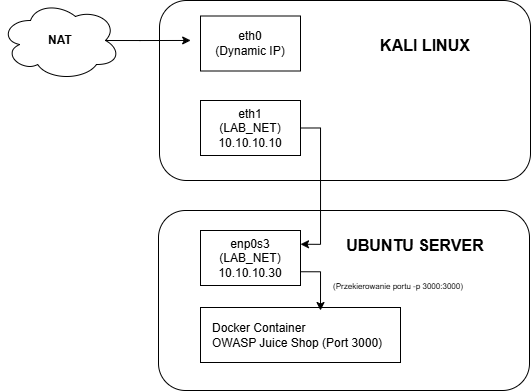

The diagram above was exported from draw.io. Its source (the exported page's mxGraphModel, read from the mxfile embedded in the PNG):
<mxGraphModel dx="975" dy="541" grid="1" gridSize="10" guides="1" tooltips="1" connect="1" arrows="1" fold="1" page="1" pageScale="1" pageWidth="827" pageHeight="1169" math="0" shadow="0">
  <root>
    <mxCell id="0" />
    <mxCell id="1" parent="0" />
    <mxCell id="1f7AAvfzoXZsgpQMVZRq-4" parent="1" style="ellipse;shape=cloud;whiteSpace=wrap;html=1;" value="" vertex="1">
      <mxGeometry height="80" width="120" x="70" y="250" as="geometry" />
    </mxCell>
    <mxCell id="1f7AAvfzoXZsgpQMVZRq-5" parent="1" style="text;html=1;whiteSpace=wrap;strokeColor=none;fillColor=none;align=center;verticalAlign=middle;rounded=0;" value="&lt;b&gt;NAT&lt;/b&gt;" vertex="1">
      <mxGeometry height="30" width="60" x="100" y="275" as="geometry" />
    </mxCell>
    <mxCell id="1f7AAvfzoXZsgpQMVZRq-6" parent="1" style="rounded=1;whiteSpace=wrap;html=1;" value="" vertex="1">
      <mxGeometry height="180" width="371" x="229" y="250" as="geometry" />
    </mxCell>
    <mxCell id="1f7AAvfzoXZsgpQMVZRq-8" edge="1" parent="1" source="1f7AAvfzoXZsgpQMVZRq-6" style="edgeStyle=orthogonalEdgeStyle;rounded=0;orthogonalLoop=1;jettySize=auto;html=1;exitX=0.5;exitY=1;exitDx=0;exitDy=0;" target="1f7AAvfzoXZsgpQMVZRq-6">
      <mxGeometry relative="1" as="geometry" />
    </mxCell>
    <mxCell id="1f7AAvfzoXZsgpQMVZRq-9" parent="1" style="rounded=1;whiteSpace=wrap;html=1;" value="" vertex="1">
      <mxGeometry height="180" width="371" x="228" y="460" as="geometry" />
    </mxCell>
    <mxCell id="1f7AAvfzoXZsgpQMVZRq-10" edge="1" parent="1" source="1f7AAvfzoXZsgpQMVZRq-4" style="edgeStyle=orthogonalEdgeStyle;rounded=0;orthogonalLoop=1;jettySize=auto;html=1;exitX=0.875;exitY=0.5;exitDx=0;exitDy=0;exitPerimeter=0;entryX=0.084;entryY=0.222;entryDx=0;entryDy=0;entryPerimeter=0;" target="1f7AAvfzoXZsgpQMVZRq-6">
      <mxGeometry relative="1" as="geometry" />
    </mxCell>
    <mxCell id="1f7AAvfzoXZsgpQMVZRq-13" parent="1" style="rounded=0;whiteSpace=wrap;html=1;" value="" vertex="1">
      <mxGeometry height="55" width="100" x="270" y="265.5" as="geometry" />
    </mxCell>
    <mxCell id="1f7AAvfzoXZsgpQMVZRq-14" parent="1" style="rounded=0;whiteSpace=wrap;html=1;" value="" vertex="1">
      <mxGeometry height="55" width="100" x="270" y="350" as="geometry" />
    </mxCell>
    <mxCell id="1f7AAvfzoXZsgpQMVZRq-15" parent="1" style="rounded=0;whiteSpace=wrap;html=1;" value="" vertex="1">
      <mxGeometry height="55" width="100" x="270" y="480" as="geometry" />
    </mxCell>
    <mxCell id="1f7AAvfzoXZsgpQMVZRq-16" parent="1" style="rounded=0;whiteSpace=wrap;html=1;" value="" vertex="1">
      <mxGeometry height="55" width="200" x="270" y="557" as="geometry" />
    </mxCell>
    <mxCell id="1f7AAvfzoXZsgpQMVZRq-17" parent="1" style="text;html=1;whiteSpace=wrap;strokeColor=none;fillColor=none;align=center;verticalAlign=middle;rounded=0;" value="eth0&lt;div&gt;(Dynamic IP)&lt;/div&gt;" vertex="1">
      <mxGeometry height="30" width="80" x="280" y="278" as="geometry" />
    </mxCell>
    <mxCell id="1f7AAvfzoXZsgpQMVZRq-19" parent="1" style="text;html=1;whiteSpace=wrap;strokeColor=none;fillColor=none;align=center;verticalAlign=middle;rounded=0;" value="eth1&lt;div&gt;(LAB_NET)&lt;/div&gt;&lt;div&gt;10.10.10.10&lt;/div&gt;" vertex="1">
      <mxGeometry height="30" width="60" x="290" y="362.5" as="geometry" />
    </mxCell>
    <mxCell id="1f7AAvfzoXZsgpQMVZRq-20" parent="1" style="text;html=1;whiteSpace=wrap;strokeColor=none;fillColor=none;align=center;verticalAlign=middle;rounded=0;" value="enp0s3&lt;div&gt;(LAB_NET)&lt;/div&gt;&lt;div&gt;10.10.10.30&lt;/div&gt;" vertex="1">
      <mxGeometry height="30" width="60" x="290" y="492.5" as="geometry" />
    </mxCell>
    <mxCell id="1f7AAvfzoXZsgpQMVZRq-21" parent="1" style="text;html=1;whiteSpace=wrap;strokeColor=none;fillColor=none;align=left;verticalAlign=middle;rounded=0;" value="Docker Container&lt;div&gt;OWASP Juice Shop (Port 3000)&lt;/div&gt;" vertex="1">
      <mxGeometry height="30" width="180" x="280" y="570" as="geometry" />
    </mxCell>
    <mxCell id="1f7AAvfzoXZsgpQMVZRq-23" edge="1" parent="1" source="1f7AAvfzoXZsgpQMVZRq-15" style="edgeStyle=orthogonalEdgeStyle;rounded=0;orthogonalLoop=1;jettySize=auto;html=1;exitX=1;exitY=0.75;exitDx=0;exitDy=0;entryX=0.6;entryY=0.055;entryDx=0;entryDy=0;entryPerimeter=0;" target="1f7AAvfzoXZsgpQMVZRq-16">
      <mxGeometry relative="1" as="geometry" />
    </mxCell>
    <mxCell id="1f7AAvfzoXZsgpQMVZRq-24" parent="1" style="text;html=1;whiteSpace=wrap;strokeColor=none;fillColor=none;align=center;verticalAlign=middle;rounded=0;" value="&lt;font style=&quot;font-size: 8px;&quot;&gt;(Przekierowanie portu -p 3000:3000)&lt;/font&gt;" vertex="1">
      <mxGeometry height="30" width="196" x="370" y="520" as="geometry" />
    </mxCell>
    <mxCell id="1f7AAvfzoXZsgpQMVZRq-25" parent="1" style="text;html=1;whiteSpace=wrap;strokeColor=none;fillColor=none;align=center;verticalAlign=middle;rounded=0;fontSize=16;fontStyle=1" value="UBUNTU SERVER" vertex="1">
      <mxGeometry height="30" width="142" x="414" y="480" as="geometry" />
    </mxCell>
    <mxCell id="1f7AAvfzoXZsgpQMVZRq-26" parent="1" style="text;html=1;whiteSpace=wrap;strokeColor=none;fillColor=none;align=center;verticalAlign=middle;rounded=0;fontSize=16;fontStyle=1" value="KALI LINUX" vertex="1">
      <mxGeometry height="30" width="142" x="424" y="280" as="geometry" />
    </mxCell>
    <mxCell id="1f7AAvfzoXZsgpQMVZRq-27" edge="1" parent="1" source="1f7AAvfzoXZsgpQMVZRq-14" style="edgeStyle=orthogonalEdgeStyle;rounded=0;orthogonalLoop=1;jettySize=auto;html=1;exitX=1;exitY=0.5;exitDx=0;exitDy=0;entryX=1;entryY=0.25;entryDx=0;entryDy=0;" target="1f7AAvfzoXZsgpQMVZRq-15">
      <mxGeometry relative="1" as="geometry" />
    </mxCell>
  </root>
</mxGraphModel>